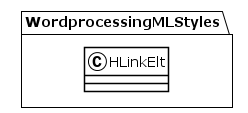

The diagram above was rendered by PlantUML. Its source (embedded in the PNG):
@startuml
!theme plain
package WordprocessingMLStyles {
class HLinkElt {
}
}
@enduml